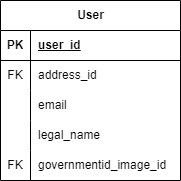

The diagram above was exported from draw.io. Its source (the exported page's mxGraphModel, read from the mxfile embedded in the PNG):
<mxGraphModel dx="1032" dy="2196" grid="1" gridSize="10" guides="1" tooltips="1" connect="1" arrows="1" fold="1" page="1" pageScale="1" pageWidth="850" pageHeight="1100" math="0" shadow="0" extFonts="Permanent Marker^https://fonts.googleapis.com/css?family=Permanent+Marker">
  <root>
    <mxCell id="0" />
    <mxCell id="1" parent="0" />
    <mxCell id="2" value="User" style="shape=table;startSize=30;container=1;collapsible=1;childLayout=tableLayout;fixedRows=1;rowLines=0;fontStyle=1;align=center;resizeLast=1;html=1;" vertex="1" parent="1">
      <mxGeometry x="290" y="-565" width="180" height="180" as="geometry" />
    </mxCell>
    <mxCell id="3" value="" style="shape=tableRow;horizontal=0;startSize=0;swimlaneHead=0;swimlaneBody=0;fillColor=none;collapsible=0;dropTarget=0;points=[[0,0.5],[1,0.5]];portConstraint=eastwest;top=0;left=0;right=0;bottom=1;" vertex="1" parent="2">
      <mxGeometry y="30" width="180" height="30" as="geometry" />
    </mxCell>
    <mxCell id="4" value="PK" style="shape=partialRectangle;connectable=0;fillColor=none;top=0;left=0;bottom=0;right=0;fontStyle=1;overflow=hidden;whiteSpace=wrap;html=1;" vertex="1" parent="3">
      <mxGeometry width="30" height="30" as="geometry">
        <mxRectangle width="30" height="30" as="alternateBounds" />
      </mxGeometry>
    </mxCell>
    <mxCell id="5" value="user_id" style="shape=partialRectangle;connectable=0;fillColor=none;top=0;left=0;bottom=0;right=0;align=left;spacingLeft=6;fontStyle=5;overflow=hidden;whiteSpace=wrap;html=1;" vertex="1" parent="3">
      <mxGeometry x="30" width="150" height="30" as="geometry">
        <mxRectangle width="150" height="30" as="alternateBounds" />
      </mxGeometry>
    </mxCell>
    <mxCell id="6" value="" style="shape=tableRow;horizontal=0;startSize=0;swimlaneHead=0;swimlaneBody=0;fillColor=none;collapsible=0;dropTarget=0;points=[[0,0.5],[1,0.5]];portConstraint=eastwest;top=0;left=0;right=0;bottom=0;" vertex="1" parent="2">
      <mxGeometry y="60" width="180" height="30" as="geometry" />
    </mxCell>
    <mxCell id="7" value="FK" style="shape=partialRectangle;connectable=0;fillColor=none;top=0;left=0;bottom=0;right=0;editable=1;overflow=hidden;whiteSpace=wrap;html=1;" vertex="1" parent="6">
      <mxGeometry width="30" height="30" as="geometry">
        <mxRectangle width="30" height="30" as="alternateBounds" />
      </mxGeometry>
    </mxCell>
    <mxCell id="8" value="address_id" style="shape=partialRectangle;connectable=0;fillColor=none;top=0;left=0;bottom=0;right=0;align=left;spacingLeft=6;overflow=hidden;whiteSpace=wrap;html=1;" vertex="1" parent="6">
      <mxGeometry x="30" width="150" height="30" as="geometry">
        <mxRectangle width="150" height="30" as="alternateBounds" />
      </mxGeometry>
    </mxCell>
    <mxCell id="9" value="" style="shape=tableRow;horizontal=0;startSize=0;swimlaneHead=0;swimlaneBody=0;fillColor=none;collapsible=0;dropTarget=0;points=[[0,0.5],[1,0.5]];portConstraint=eastwest;top=0;left=0;right=0;bottom=0;" vertex="1" parent="2">
      <mxGeometry y="90" width="180" height="30" as="geometry" />
    </mxCell>
    <mxCell id="10" value="" style="shape=partialRectangle;connectable=0;fillColor=none;top=0;left=0;bottom=0;right=0;editable=1;overflow=hidden;whiteSpace=wrap;html=1;" vertex="1" parent="9">
      <mxGeometry width="30" height="30" as="geometry">
        <mxRectangle width="30" height="30" as="alternateBounds" />
      </mxGeometry>
    </mxCell>
    <mxCell id="11" value="email" style="shape=partialRectangle;connectable=0;fillColor=none;top=0;left=0;bottom=0;right=0;align=left;spacingLeft=6;overflow=hidden;whiteSpace=wrap;html=1;" vertex="1" parent="9">
      <mxGeometry x="30" width="150" height="30" as="geometry">
        <mxRectangle width="150" height="30" as="alternateBounds" />
      </mxGeometry>
    </mxCell>
    <mxCell id="12" value="" style="shape=tableRow;horizontal=0;startSize=0;swimlaneHead=0;swimlaneBody=0;fillColor=none;collapsible=0;dropTarget=0;points=[[0,0.5],[1,0.5]];portConstraint=eastwest;top=0;left=0;right=0;bottom=0;" vertex="1" parent="2">
      <mxGeometry y="120" width="180" height="30" as="geometry" />
    </mxCell>
    <mxCell id="13" value="" style="shape=partialRectangle;connectable=0;fillColor=none;top=0;left=0;bottom=0;right=0;editable=1;overflow=hidden;whiteSpace=wrap;html=1;" vertex="1" parent="12">
      <mxGeometry width="30" height="30" as="geometry">
        <mxRectangle width="30" height="30" as="alternateBounds" />
      </mxGeometry>
    </mxCell>
    <mxCell id="14" value="legal_name" style="shape=partialRectangle;connectable=0;fillColor=none;top=0;left=0;bottom=0;right=0;align=left;spacingLeft=6;overflow=hidden;whiteSpace=wrap;html=1;" vertex="1" parent="12">
      <mxGeometry x="30" width="150" height="30" as="geometry">
        <mxRectangle width="150" height="30" as="alternateBounds" />
      </mxGeometry>
    </mxCell>
    <mxCell id="15" value="" style="shape=tableRow;horizontal=0;startSize=0;swimlaneHead=0;swimlaneBody=0;fillColor=none;collapsible=0;dropTarget=0;points=[[0,0.5],[1,0.5]];portConstraint=eastwest;top=0;left=0;right=0;bottom=0;fontStyle=3" vertex="1" parent="2">
      <mxGeometry y="150" width="180" height="30" as="geometry" />
    </mxCell>
    <mxCell id="16" value="FK" style="shape=partialRectangle;connectable=0;fillColor=none;top=0;left=0;bottom=0;right=0;editable=1;overflow=hidden;whiteSpace=wrap;html=1;" vertex="1" parent="15">
      <mxGeometry width="30" height="30" as="geometry">
        <mxRectangle width="30" height="30" as="alternateBounds" />
      </mxGeometry>
    </mxCell>
    <mxCell id="17" value="governmentid_image_id" style="shape=partialRectangle;connectable=0;fillColor=none;top=0;left=0;bottom=0;right=0;align=left;spacingLeft=6;overflow=hidden;whiteSpace=wrap;html=1;" vertex="1" parent="15">
      <mxGeometry x="30" width="150" height="30" as="geometry">
        <mxRectangle width="150" height="30" as="alternateBounds" />
      </mxGeometry>
    </mxCell>
  </root>
</mxGraphModel>